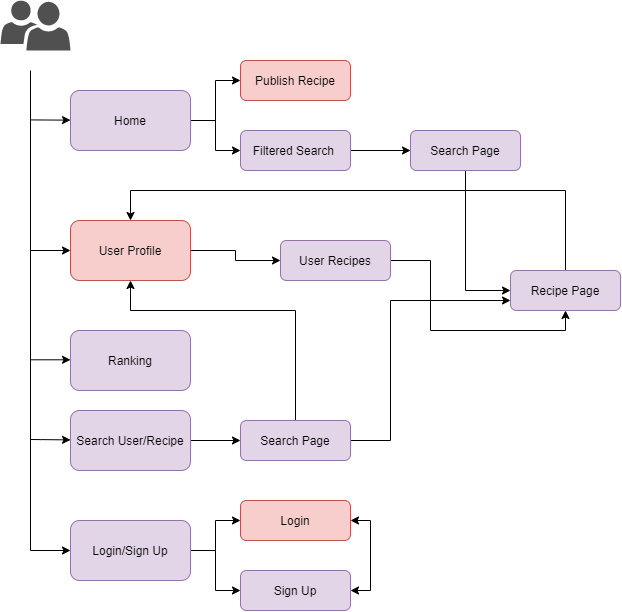

The diagram above was exported from draw.io. Its source (the exported page's mxGraphModel, read from the mxfile embedded in the PNG):
<mxGraphModel dx="1690" dy="1074" grid="1" gridSize="10" guides="1" tooltips="1" connect="1" arrows="1" fold="1" page="1" pageScale="1" pageWidth="850" pageHeight="1100" math="0" shadow="0">
  <root>
    <mxCell id="0" />
    <mxCell id="1" parent="0" />
    <mxCell id="VYpGa3nWblzwGAWuPkbv-25" style="edgeStyle=orthogonalEdgeStyle;rounded=0;orthogonalLoop=1;jettySize=auto;html=1;entryX=0;entryY=0.5;entryDx=0;entryDy=0;fillColor=#e1d5e7;strokeColor=#000000;" edge="1" parent="1" source="VYpGa3nWblzwGAWuPkbv-1" target="VYpGa3nWblzwGAWuPkbv-6">
      <mxGeometry relative="1" as="geometry" />
    </mxCell>
    <mxCell id="VYpGa3nWblzwGAWuPkbv-26" style="edgeStyle=orthogonalEdgeStyle;rounded=0;orthogonalLoop=1;jettySize=auto;html=1;entryX=0;entryY=0.5;entryDx=0;entryDy=0;fillColor=#e1d5e7;strokeColor=#000000;" edge="1" parent="1" source="VYpGa3nWblzwGAWuPkbv-1" target="VYpGa3nWblzwGAWuPkbv-13">
      <mxGeometry relative="1" as="geometry" />
    </mxCell>
    <mxCell id="VYpGa3nWblzwGAWuPkbv-1" value="Home" style="rounded=1;whiteSpace=wrap;html=1;fillColor=#e1d5e7;strokeColor=#9673a6;" vertex="1" parent="1">
      <mxGeometry x="40" y="100" width="120" height="60" as="geometry" />
    </mxCell>
    <mxCell id="VYpGa3nWblzwGAWuPkbv-24" style="edgeStyle=orthogonalEdgeStyle;rounded=0;orthogonalLoop=1;jettySize=auto;html=1;fillColor=#e1d5e7;strokeColor=#000000;" edge="1" parent="1" source="VYpGa3nWblzwGAWuPkbv-2" target="VYpGa3nWblzwGAWuPkbv-8">
      <mxGeometry relative="1" as="geometry" />
    </mxCell>
    <mxCell id="VYpGa3nWblzwGAWuPkbv-2" value="User Profile" style="rounded=1;whiteSpace=wrap;html=1;fillColor=#f8cecc;strokeColor=#b85450;" vertex="1" parent="1">
      <mxGeometry x="40" y="230" width="120" height="60" as="geometry" />
    </mxCell>
    <mxCell id="VYpGa3nWblzwGAWuPkbv-3" value="Ranking" style="rounded=1;whiteSpace=wrap;html=1;fillColor=#e1d5e7;strokeColor=#9673a6;" vertex="1" parent="1">
      <mxGeometry x="40" y="340" width="120" height="60" as="geometry" />
    </mxCell>
    <mxCell id="VYpGa3nWblzwGAWuPkbv-23" style="edgeStyle=orthogonalEdgeStyle;rounded=0;orthogonalLoop=1;jettySize=auto;html=1;entryX=0;entryY=0.5;entryDx=0;entryDy=0;" edge="1" parent="1" source="VYpGa3nWblzwGAWuPkbv-4" target="VYpGa3nWblzwGAWuPkbv-10">
      <mxGeometry relative="1" as="geometry" />
    </mxCell>
    <mxCell id="VYpGa3nWblzwGAWuPkbv-4" value="Search User/Recipe" style="rounded=1;whiteSpace=wrap;html=1;fillColor=#e1d5e7;strokeColor=#9673a6;" vertex="1" parent="1">
      <mxGeometry x="40" y="420" width="120" height="60" as="geometry" />
    </mxCell>
    <mxCell id="VYpGa3nWblzwGAWuPkbv-42" style="edgeStyle=orthogonalEdgeStyle;rounded=0;orthogonalLoop=1;jettySize=auto;html=1;entryX=0;entryY=0.5;entryDx=0;entryDy=0;" edge="1" parent="1" source="VYpGa3nWblzwGAWuPkbv-5" target="VYpGa3nWblzwGAWuPkbv-14">
      <mxGeometry relative="1" as="geometry" />
    </mxCell>
    <mxCell id="VYpGa3nWblzwGAWuPkbv-43" style="edgeStyle=orthogonalEdgeStyle;rounded=0;orthogonalLoop=1;jettySize=auto;html=1;" edge="1" parent="1" source="VYpGa3nWblzwGAWuPkbv-5" target="VYpGa3nWblzwGAWuPkbv-15">
      <mxGeometry relative="1" as="geometry" />
    </mxCell>
    <mxCell id="VYpGa3nWblzwGAWuPkbv-5" value="Login/Sign Up" style="rounded=1;whiteSpace=wrap;html=1;fillColor=#e1d5e7;strokeColor=#9673a6;" vertex="1" parent="1">
      <mxGeometry x="40" y="530" width="120" height="60" as="geometry" />
    </mxCell>
    <mxCell id="VYpGa3nWblzwGAWuPkbv-6" value="Publish Recipe" style="rounded=1;whiteSpace=wrap;html=1;fillColor=#f8cecc;strokeColor=#b85450;" vertex="1" parent="1">
      <mxGeometry x="210" y="70" width="110" height="40" as="geometry" />
    </mxCell>
    <mxCell id="VYpGa3nWblzwGAWuPkbv-30" style="edgeStyle=orthogonalEdgeStyle;rounded=0;orthogonalLoop=1;jettySize=auto;html=1;fillColor=#e1d5e7;strokeColor=#000000;entryX=0.5;entryY=1;entryDx=0;entryDy=0;" edge="1" parent="1" source="VYpGa3nWblzwGAWuPkbv-8" target="VYpGa3nWblzwGAWuPkbv-49">
      <mxGeometry relative="1" as="geometry">
        <mxPoint x="400" y="250" as="targetPoint" />
        <Array as="points">
          <mxPoint x="400" y="270" />
          <mxPoint x="400" y="340" />
          <mxPoint x="535" y="340" />
        </Array>
      </mxGeometry>
    </mxCell>
    <mxCell id="VYpGa3nWblzwGAWuPkbv-8" value="User Recipes" style="rounded=1;whiteSpace=wrap;html=1;fillColor=#e1d5e7;strokeColor=#9673a6;" vertex="1" parent="1">
      <mxGeometry x="250" y="250" width="110" height="40" as="geometry" />
    </mxCell>
    <mxCell id="VYpGa3nWblzwGAWuPkbv-47" style="edgeStyle=orthogonalEdgeStyle;rounded=0;orthogonalLoop=1;jettySize=auto;html=1;entryX=0.5;entryY=0;entryDx=0;entryDy=0;strokeColor=#000000;exitX=0.5;exitY=0;exitDx=0;exitDy=0;" edge="1" parent="1" source="VYpGa3nWblzwGAWuPkbv-49" target="VYpGa3nWblzwGAWuPkbv-2">
      <mxGeometry relative="1" as="geometry">
        <mxPoint x="540" y="230" as="sourcePoint" />
        <Array as="points">
          <mxPoint x="535" y="200" />
          <mxPoint x="100" y="200" />
        </Array>
      </mxGeometry>
    </mxCell>
    <mxCell id="VYpGa3nWblzwGAWuPkbv-22" style="edgeStyle=orthogonalEdgeStyle;rounded=0;orthogonalLoop=1;jettySize=auto;html=1;entryX=0.5;entryY=1;entryDx=0;entryDy=0;" edge="1" parent="1" source="VYpGa3nWblzwGAWuPkbv-10" target="VYpGa3nWblzwGAWuPkbv-2">
      <mxGeometry relative="1" as="geometry">
        <Array as="points">
          <mxPoint x="265" y="320" />
          <mxPoint x="100" y="320" />
        </Array>
      </mxGeometry>
    </mxCell>
    <mxCell id="VYpGa3nWblzwGAWuPkbv-51" style="edgeStyle=orthogonalEdgeStyle;rounded=0;orthogonalLoop=1;jettySize=auto;html=1;strokeColor=#000000;entryX=0;entryY=0.75;entryDx=0;entryDy=0;" edge="1" parent="1" source="VYpGa3nWblzwGAWuPkbv-10" target="VYpGa3nWblzwGAWuPkbv-49">
      <mxGeometry relative="1" as="geometry">
        <mxPoint x="460" y="330" as="targetPoint" />
        <Array as="points">
          <mxPoint x="360" y="450" />
          <mxPoint x="360" y="310" />
        </Array>
      </mxGeometry>
    </mxCell>
    <mxCell id="VYpGa3nWblzwGAWuPkbv-10" value="Search Page" style="rounded=1;whiteSpace=wrap;html=1;fillColor=#e1d5e7;strokeColor=#9673a6;" vertex="1" parent="1">
      <mxGeometry x="210" y="430" width="110" height="40" as="geometry" />
    </mxCell>
    <mxCell id="VYpGa3nWblzwGAWuPkbv-11" value="" style="endArrow=none;html=1;" edge="1" parent="1">
      <mxGeometry width="50" height="50" relative="1" as="geometry">
        <mxPoint y="560" as="sourcePoint" />
        <mxPoint y="80" as="targetPoint" />
        <Array as="points" />
      </mxGeometry>
    </mxCell>
    <mxCell id="VYpGa3nWblzwGAWuPkbv-12" value="" style="endArrow=classic;html=1;entryX=0;entryY=0.5;entryDx=0;entryDy=0;" edge="1" parent="1" target="VYpGa3nWblzwGAWuPkbv-5">
      <mxGeometry width="50" height="50" relative="1" as="geometry">
        <mxPoint y="560" as="sourcePoint" />
        <mxPoint x="50" y="530" as="targetPoint" />
      </mxGeometry>
    </mxCell>
    <mxCell id="VYpGa3nWblzwGAWuPkbv-27" style="edgeStyle=orthogonalEdgeStyle;rounded=0;orthogonalLoop=1;jettySize=auto;html=1;fillColor=#e1d5e7;strokeColor=#000000;" edge="1" parent="1" source="VYpGa3nWblzwGAWuPkbv-13" target="VYpGa3nWblzwGAWuPkbv-28">
      <mxGeometry relative="1" as="geometry">
        <mxPoint x="400" y="160" as="targetPoint" />
      </mxGeometry>
    </mxCell>
    <mxCell id="VYpGa3nWblzwGAWuPkbv-13" value="Filtered Search&amp;nbsp;" style="rounded=1;whiteSpace=wrap;html=1;fillColor=#e1d5e7;strokeColor=#9673a6;" vertex="1" parent="1">
      <mxGeometry x="210" y="140" width="110" height="40" as="geometry" />
    </mxCell>
    <mxCell id="VYpGa3nWblzwGAWuPkbv-14" value="Login" style="rounded=1;whiteSpace=wrap;html=1;fillColor=#f8cecc;strokeColor=#b85450;" vertex="1" parent="1">
      <mxGeometry x="210" y="510" width="110" height="40" as="geometry" />
    </mxCell>
    <mxCell id="VYpGa3nWblzwGAWuPkbv-53" style="edgeStyle=orthogonalEdgeStyle;rounded=0;orthogonalLoop=1;jettySize=auto;html=1;entryX=1;entryY=0.5;entryDx=0;entryDy=0;strokeColor=#000000;startArrow=classic;startFill=1;" edge="1" parent="1" target="VYpGa3nWblzwGAWuPkbv-14">
      <mxGeometry relative="1" as="geometry">
        <mxPoint x="320" y="600" as="sourcePoint" />
        <Array as="points">
          <mxPoint x="340" y="600" />
          <mxPoint x="340" y="530" />
        </Array>
      </mxGeometry>
    </mxCell>
    <mxCell id="VYpGa3nWblzwGAWuPkbv-15" value="Sign Up" style="rounded=1;whiteSpace=wrap;html=1;fillColor=#e1d5e7;strokeColor=#9673a6;" vertex="1" parent="1">
      <mxGeometry x="210" y="580" width="110" height="40" as="geometry" />
    </mxCell>
    <mxCell id="VYpGa3nWblzwGAWuPkbv-18" value="" style="endArrow=classic;html=1;entryX=0;entryY=0.5;entryDx=0;entryDy=0;" edge="1" parent="1">
      <mxGeometry width="50" height="50" relative="1" as="geometry">
        <mxPoint x="-2.2737367544323206e-13" y="449.40999999999997" as="sourcePoint" />
        <mxPoint x="39.99999999999977" y="449.40999999999997" as="targetPoint" />
        <Array as="points">
          <mxPoint y="449" />
        </Array>
      </mxGeometry>
    </mxCell>
    <mxCell id="VYpGa3nWblzwGAWuPkbv-19" value="" style="endArrow=classic;html=1;entryX=0;entryY=0.5;entryDx=0;entryDy=0;" edge="1" parent="1">
      <mxGeometry width="50" height="50" relative="1" as="geometry">
        <mxPoint x="-2.2737367544323206e-13" y="369.28999999999996" as="sourcePoint" />
        <mxPoint x="39.99999999999977" y="369.28999999999996" as="targetPoint" />
      </mxGeometry>
    </mxCell>
    <mxCell id="VYpGa3nWblzwGAWuPkbv-20" value="" style="endArrow=classic;html=1;" edge="1" parent="1" target="VYpGa3nWblzwGAWuPkbv-2">
      <mxGeometry width="50" height="50" relative="1" as="geometry">
        <mxPoint y="260" as="sourcePoint" />
        <mxPoint x="39.99999999999977" y="250" as="targetPoint" />
      </mxGeometry>
    </mxCell>
    <mxCell id="VYpGa3nWblzwGAWuPkbv-21" value="" style="endArrow=classic;html=1;" edge="1" parent="1" target="VYpGa3nWblzwGAWuPkbv-1">
      <mxGeometry width="50" height="50" relative="1" as="geometry">
        <mxPoint x="-2.2737367544323206e-13" y="129.41" as="sourcePoint" />
        <mxPoint x="39.99999999999977" y="129.41" as="targetPoint" />
      </mxGeometry>
    </mxCell>
    <mxCell id="VYpGa3nWblzwGAWuPkbv-48" style="edgeStyle=orthogonalEdgeStyle;rounded=0;orthogonalLoop=1;jettySize=auto;html=1;strokeColor=#000000;entryX=0;entryY=0.5;entryDx=0;entryDy=0;" edge="1" parent="1" source="VYpGa3nWblzwGAWuPkbv-28" target="VYpGa3nWblzwGAWuPkbv-49">
      <mxGeometry relative="1" as="geometry">
        <mxPoint x="550" y="160" as="targetPoint" />
      </mxGeometry>
    </mxCell>
    <mxCell id="VYpGa3nWblzwGAWuPkbv-28" value="Search Page" style="rounded=1;whiteSpace=wrap;html=1;fillColor=#e1d5e7;strokeColor=#9673a6;" vertex="1" parent="1">
      <mxGeometry x="380" y="140" width="110" height="40" as="geometry" />
    </mxCell>
    <mxCell id="VYpGa3nWblzwGAWuPkbv-49" value="Recipe Page" style="rounded=1;whiteSpace=wrap;html=1;fillColor=#e1d5e7;strokeColor=#9673a6;" vertex="1" parent="1">
      <mxGeometry x="480" y="280" width="110" height="40" as="geometry" />
    </mxCell>
    <mxCell id="VYpGa3nWblzwGAWuPkbv-55" value="" style="pointerEvents=1;shadow=0;dashed=0;html=1;strokeColor=none;labelPosition=center;verticalLabelPosition=bottom;verticalAlign=top;align=center;fillColor=#505050;shape=mxgraph.mscae.intune.user_group" vertex="1" parent="1">
      <mxGeometry x="-30" y="10" width="70" height="50" as="geometry" />
    </mxCell>
  </root>
</mxGraphModel>